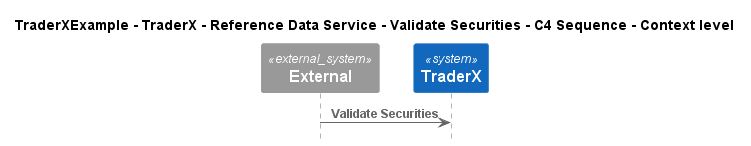

The diagram above was rendered by PlantUML. Its source (embedded in the PNG):
@startuml
!pragma layout smetana
!include ..\..\..\..\..\..\..\.c4s\C4_Sequence.puml

title TraderXExample - TraderX - Reference Data Service - Validate Securities - C4 Sequence - Context level

System_Ext(C4InterFlow.SoftwareSystems.ExternalSystem, "External", "")
System(TraderXExample.SoftwareSystems.TraderX, "TraderX", "TraderX")

Rel(C4InterFlow.SoftwareSystems.ExternalSystem, TraderXExample.SoftwareSystems.TraderX, "Validate Securities")


@enduml